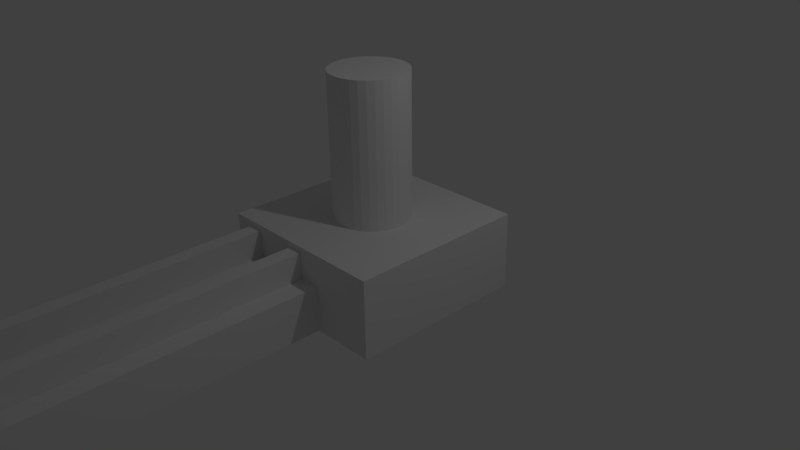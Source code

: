 # Source: L_leg_end_with_post.blend  (saved by Blender 2.78.0; exported with 4.5.12 LTS)
import bpy
from mathutils import Matrix  # noqa: F401  (used for matrix-valued properties, if any)

bpy.ops.wm.read_factory_settings(use_empty=True)
scene = bpy.context.scene
scene.name = 'Scene'

# ---- collections
col_collection_1 = bpy.data.collections.new('Collection 1'); scene.collection.children.link(col_collection_1)
col_collection_10 = bpy.data.collections.new('Collection 10'); scene.collection.children.link(col_collection_10)

# ---- materials (node trees are filled in below, after node groups)
mat_material = bpy.data.materials.new('Material')
mat_material.alpha_threshold = 0.0
mat_material.use_transparent_shadow = False
mat_material.roughness = 0.5
mat_material.line_color = (0.0, 0.0, 0.0, 1.0)

# ---- material node trees

# ---- world
world_world = bpy.data.worlds.new('World'); scene.world = world_world
world_world.color = (0.05088, 0.05088, 0.05088)
world_world.use_sun_shadow = False
world_world.sun_shadow_jitter_overblur = 0.0
world_world.cycles.sampling_method = 'NONE'
world_world.cycles.sample_map_resolution = 256

# ---- cameras
cam_camera = bpy.data.cameras.new('Camera')
cam_camera.clip_end = 100.0
cam_camera.lens = 35.0
cam_camera.sensor_width = 32.0
cam_camera.sensor_height = 18.0
cam_camera.ortho_scale = 7.314
cam_camera.dof.focus_distance = 0.0
cam_camera.dof.aperture_fstop = 128.0

# ---- lights
light_lamp = bpy.data.lights.new('Lamp', 'POINT')
light_lamp.transmission_factor = 0.0
light_lamp.cutoff_distance = 30.0
light_lamp.energy = 100.0
light_lamp.shadow_buffer_clip_start = 1.001
light_lamp.shadow_soft_size = 0.1
light_lamp.shadow_maximum_resolution = 0.006
light_lamp.use_absolute_resolution = True
light_lamp.cycles.use_multiple_importance_sampling = False

# ---- meshes
me_cube = bpy.data.meshes.new('Cube')
me_cube.from_pydata([(-1.0, 0.6458, -1.0), (1.0, 0.6458, -1.0), (1.0, -1.354, -1.0), (-1.0, -1.354, -1.0), (1.0, -1.354, 1.0), (-1.0, -1.354, 1.0), (1.0, 0.6458, 1.278), (-1.0, 0.6458, 1.278), (1.0, -1.354, 1.278), (-1.0, -1.354, 1.278), (0.9375, -1.354, -1.0), (-0.2917, -1.354, -1.0), (0.7708, -1.354, 1.111), (0.7708, -1.354, 0.3333), (0.9375, -1.354, 0.3333), (-0.0625, -1.354, 1.111), (-0.2917, -1.354, 0.3333), (-0.0625, -1.354, 0.3333), (0.1042, -1.354, 1.111), (0.6042, -1.354, 1.111), (0.1042, -1.354, 0.3333), (0.6042, -1.354, 0.3333), (-0.06765, -5.479, -1.0), (-0.0625, -5.479, 0.3333), (0.7791, -5.479, -1.0), (0.7708, -5.479, 0.3333), (0.7708, -5.479, 0.3333), (0.6042, -5.479, 0.3333), (0.1042, -5.479, 0.3333), (-0.0625, -5.479, 0.3333), (-0.0625, -5.25, 1.0), (0.7708, -5.25, 1.0), (0.6042, -5.25, 1.0), (0.1042, -5.25, 1.0), (-0.2917, -5.267, -1.0), (-0.2917, -5.267, 0.3333), (0.9375, -5.267, -1.0), (-0.0625, -5.267, 0.3333), (0.9375, -5.267, 0.3333), (0.7708, -5.267, 0.3333), (0.1042, -5.267, 0.3333), (0.6042, -5.267, 0.3333), (-0.0625, -5.05, 1.111), (0.7708, -5.05, 1.111), (0.1042, -5.05, 1.111), (0.6042, -5.05, 1.111)], [], [(2, 4, 5, 3), (0, 1, 2, 3), (9, 7, 0, 3), (7, 9, 8, 6), (1, 0, 7, 6), (5, 4, 8, 9), (8, 2, 1, 6), (34, 22, 23, 35), (36, 24, 22, 34), (35, 23, 29, 37), (38, 25, 24, 36), (39, 26, 25, 38), (40, 28, 27, 41), (22, 24, 25, 29, 28, 27, 26, 23), (37, 29, 30, 42), (43, 31, 26, 39), (26, 31, 32, 27), (44, 33, 28, 40), (41, 27, 32, 45), (28, 33, 30, 29), (42, 30, 33, 44), (45, 32, 31, 43), (11, 34, 35, 16), (10, 36, 34, 11), (16, 35, 37, 17), (14, 38, 36, 10), (13, 39, 38, 14), (20, 40, 41, 21), (17, 37, 42, 15), (12, 43, 39, 13), (18, 44, 40, 20), (21, 41, 45, 19), (15, 42, 44, 18), (19, 45, 43, 12)])
me_cube.materials.append(mat_material)
me_cube.use_remesh_preserve_volume = False
me_cube.use_remesh_preserve_attributes = False
me_cube.use_mirror_vertex_groups = False
me_cube.update()
me_cylinder = bpy.data.meshes.new('Cylinder')
me_cylinder.from_pydata([(0.0, 1.0, -1.0), (0.0, 1.0, 1.0), (0.1951, 0.9808, -1.0), (0.1951, 0.9808, 1.0), (0.3827, 0.9239, -1.0), (0.3827, 0.9239, 1.0), (0.5556, 0.8315, -1.0), (0.5556, 0.8315, 1.0), (0.7071, 0.7071, -1.0), (0.7071, 0.7071, 1.0), (0.8315, 0.5556, -1.0), (0.8315, 0.5556, 1.0), (0.9239, 0.3827, -1.0), (0.9239, 0.3827, 1.0), (0.9808, 0.1951, -1.0), (0.9808, 0.1951, 1.0), (1.0, 7.55e-08, -1.0), (1.0, 7.55e-08, 1.0), (0.9808, -0.1951, -1.0), (0.9808, -0.1951, 1.0), (0.9239, -0.3827, -1.0), (0.9239, -0.3827, 1.0), (0.8315, -0.5556, -1.0), (0.8315, -0.5556, 1.0), (0.7071, -0.7071, -1.0), (0.7071, -0.7071, 1.0), (0.5556, -0.8315, -1.0), (0.5556, -0.8315, 1.0), (0.3827, -0.9239, -1.0), (0.3827, -0.9239, 1.0), (0.1951, -0.9808, -1.0), (0.1951, -0.9808, 1.0), (-3.258e-07, -1.0, -1.0), (-3.258e-07, -1.0, 1.0), (-0.1951, -0.9808, -1.0), (-0.1951, -0.9808, 1.0), (-0.3827, -0.9239, -1.0), (-0.3827, -0.9239, 1.0), (-0.5556, -0.8315, -1.0), (-0.5556, -0.8315, 1.0), (-0.7071, -0.7071, -1.0), (-0.7071, -0.7071, 1.0), (-0.8315, -0.5556, -1.0), (-0.8315, -0.5556, 1.0), (-0.9239, -0.3827, -1.0), (-0.9239, -0.3827, 1.0), (-0.9808, -0.1951, -1.0), (-0.9808, -0.1951, 1.0), (-1.0, 9.656e-07, -1.0), (-1.0, 9.656e-07, 1.0), (-0.9808, 0.1951, -1.0), (-0.9808, 0.1951, 1.0), (-0.9239, 0.3827, -1.0), (-0.9239, 0.3827, 1.0), (-0.8315, 0.5556, -1.0), (-0.8315, 0.5556, 1.0), (-0.7071, 0.7071, -1.0), (-0.7071, 0.7071, 1.0), (-0.5556, 0.8315, -1.0), (-0.5556, 0.8315, 1.0), (-0.3827, 0.9239, -1.0), (-0.3827, 0.9239, 1.0), (-0.1951, 0.9808, -1.0), (-0.1951, 0.9808, 1.0)], [], [(0, 1, 3, 2), (2, 3, 5, 4), (4, 5, 7, 6), (6, 7, 9, 8), (8, 9, 11, 10), (10, 11, 13, 12), (12, 13, 15, 14), (14, 15, 17, 16), (16, 17, 19, 18), (18, 19, 21, 20), (20, 21, 23, 22), (22, 23, 25, 24), (24, 25, 27, 26), (26, 27, 29, 28), (28, 29, 31, 30), (30, 31, 33, 32), (32, 33, 35, 34), (34, 35, 37, 36), (36, 37, 39, 38), (38, 39, 41, 40), (40, 41, 43, 42), (42, 43, 45, 44), (44, 45, 47, 46), (46, 47, 49, 48), (48, 49, 51, 50), (50, 51, 53, 52), (52, 53, 55, 54), (54, 55, 57, 56), (56, 57, 59, 58), (58, 59, 61, 60), (3, 1, 63, 61, 59, 57, 55, 53, 51, 49, 47, 45, 43, 41, 39, 37, 35, 33, 31, 29, 27, 25, 23, 21, 19, 17, 15, 13, 11, 9, 7, 5), (62, 63, 1, 0), (60, 61, 63, 62), (0, 2, 4, 6, 8, 10, 12, 14, 16, 18, 20, 22, 24, 26, 28, 30, 32, 34, 36, 38, 40, 42, 44, 46, 48, 50, 52, 54, 56, 58, 60, 62)])
me_cylinder.use_remesh_preserve_volume = False
me_cylinder.use_remesh_preserve_attributes = False
me_cylinder.use_mirror_vertex_groups = False
me_cylinder.update()

# ---- objects
ob_square = bpy.data.objects.new('Square', me_cube)
ob_lamp = bpy.data.objects.new('Lamp', light_lamp)
ob_camera = bpy.data.objects.new('Camera', cam_camera)
ob_cylinder = bpy.data.objects.new('Cylinder', me_cylinder)

# ---- transforms, parenting, visibility, modifiers, constraints
ob_square.location = (0.0, 0.425, 0.0)
ob_square.scale = (-1.2, 1.2, 0.45)
ob_square.lock_rotations_4d = False
ob_square.empty_display_type = 'ARROWS'
ob_square.lineart.crease_threshold = 0.0
ob_lamp.location = (4.076, 1.005, 5.904)
ob_lamp.rotation_euler = (0.6503, 0.05522, 1.866)
ob_lamp.lock_rotations_4d = False
ob_lamp.empty_display_type = 'ARROWS'
ob_lamp.color = (0.0, 0.0, 0.0, 0.0)
ob_lamp.lineart.crease_threshold = 0.0
ob_camera.location = (7.481, -6.508, 5.344)
ob_camera.rotation_euler = (1.109, 0.01082, 0.8149)
ob_camera.lock_rotations_4d = False
ob_camera.empty_display_type = 'ARROWS'
ob_camera.color = (0.0, 0.0, 0.0, 0.0)
ob_camera.display_type = 'WIRE'
ob_camera.lineart.crease_threshold = 0.0
ob_cylinder.location = (0.0, 0.0, 1.455)
ob_cylinder.scale = (0.5, 0.5, 1.0)
ob_cylinder.lineart.crease_threshold = 0.0

# ---- collection membership
col_collection_1.objects.link(ob_square)
col_collection_1.objects.link(ob_lamp)
col_collection_1.objects.link(ob_camera)
col_collection_10.objects.link(ob_cylinder)

# ---- scene / render settings (as saved in the file)
scene.camera = ob_camera
scene.frame_start = 1; scene.frame_end = 250; scene.frame_set(1)
scene.render.engine = 'BLENDER_EEVEE_NEXT'
scene.render.resolution_percentage = 50
scene.render.dither_intensity = 0.0
scene.cycles.use_denoising = False
scene.cycles.samples = 10
scene.cycles.sampling_pattern = 'TABULATED_SOBOL'
scene.cycles.light_sampling_threshold = 0.0
scene.cycles.use_adaptive_sampling = False
scene.cycles.use_light_tree = False
scene.cycles.blur_glossy = 0.0
scene.cycles.pixel_filter_type = 'GAUSSIAN'
scene.cycles.sample_clamp_indirect = 0.0
scene.view_settings.view_transform = 'Standard'
bpy.context.view_layer.update()

